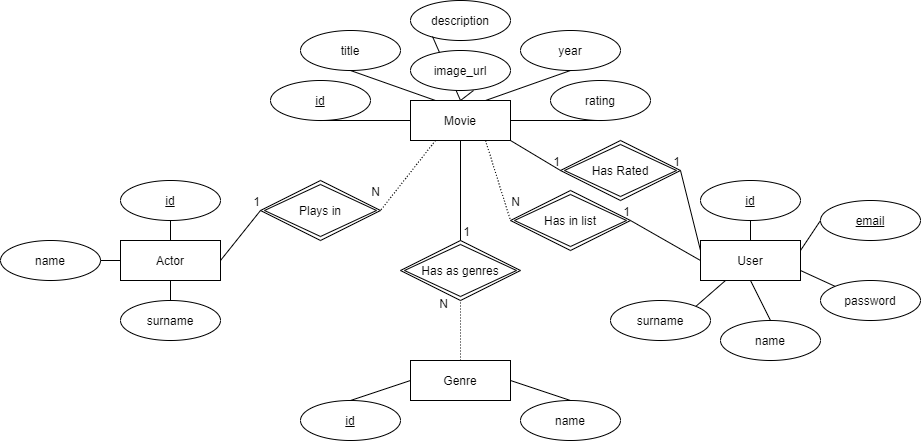

The diagram above was exported from draw.io. Its source (the exported page's mxGraphModel, read from the mxfile embedded in the PNG):
<mxGraphModel dx="868" dy="450" grid="1" gridSize="10" guides="1" tooltips="1" connect="1" arrows="1" fold="1" page="1" pageScale="1" pageWidth="827" pageHeight="1169" math="0" shadow="0">
  <root>
    <mxCell id="0" />
    <mxCell id="1" parent="0" />
    <mxCell id="BiNsZoLVSyTARdsbGJ01-1" value="Plays in" style="shape=rhombus;double=1;perimeter=rhombusPerimeter;whiteSpace=wrap;html=1;align=center;" parent="1" vertex="1">
      <mxGeometry x="360" y="180" width="120" height="60" as="geometry" />
    </mxCell>
    <mxCell id="BiNsZoLVSyTARdsbGJ01-3" value="id" style="ellipse;whiteSpace=wrap;html=1;align=center;fontStyle=4;" parent="1" vertex="1">
      <mxGeometry x="220" y="180" width="100" height="40" as="geometry" />
    </mxCell>
    <mxCell id="BiNsZoLVSyTARdsbGJ01-4" value="name" style="ellipse;whiteSpace=wrap;html=1;align=center;" parent="1" vertex="1">
      <mxGeometry x="100" y="240" width="100" height="40" as="geometry" />
    </mxCell>
    <mxCell id="BiNsZoLVSyTARdsbGJ01-8" value="Actor" style="whiteSpace=wrap;html=1;align=center;" parent="1" vertex="1">
      <mxGeometry x="220" y="240" width="100" height="40" as="geometry" />
    </mxCell>
    <mxCell id="BiNsZoLVSyTARdsbGJ01-9" value="Has in list" style="shape=rhombus;double=1;perimeter=rhombusPerimeter;whiteSpace=wrap;html=1;align=center;" parent="1" vertex="1">
      <mxGeometry x="610" y="190" width="120" height="60" as="geometry" />
    </mxCell>
    <mxCell id="BiNsZoLVSyTARdsbGJ01-10" value="surname" style="ellipse;whiteSpace=wrap;html=1;align=center;" parent="1" vertex="1">
      <mxGeometry x="220" y="300" width="100" height="40" as="geometry" />
    </mxCell>
    <mxCell id="BiNsZoLVSyTARdsbGJ01-13" value="" style="endArrow=none;html=1;rounded=0;exitX=0.5;exitY=1;exitDx=0;exitDy=0;entryX=0.5;entryY=0;entryDx=0;entryDy=0;" parent="1" source="BiNsZoLVSyTARdsbGJ01-3" target="BiNsZoLVSyTARdsbGJ01-8" edge="1">
      <mxGeometry relative="1" as="geometry">
        <mxPoint x="330" y="230" as="sourcePoint" />
        <mxPoint x="490" y="230" as="targetPoint" />
      </mxGeometry>
    </mxCell>
    <mxCell id="BiNsZoLVSyTARdsbGJ01-15" value="" style="endArrow=none;html=1;rounded=0;exitX=1;exitY=0.5;exitDx=0;exitDy=0;entryX=0;entryY=0.5;entryDx=0;entryDy=0;" parent="1" source="BiNsZoLVSyTARdsbGJ01-4" target="BiNsZoLVSyTARdsbGJ01-8" edge="1">
      <mxGeometry relative="1" as="geometry">
        <mxPoint x="330" y="230" as="sourcePoint" />
        <mxPoint x="280" y="300" as="targetPoint" />
      </mxGeometry>
    </mxCell>
    <mxCell id="BiNsZoLVSyTARdsbGJ01-16" value="" style="endArrow=none;html=1;rounded=0;entryX=0.5;entryY=1;entryDx=0;entryDy=0;exitX=0.5;exitY=0;exitDx=0;exitDy=0;" parent="1" source="BiNsZoLVSyTARdsbGJ01-10" target="BiNsZoLVSyTARdsbGJ01-8" edge="1">
      <mxGeometry relative="1" as="geometry">
        <mxPoint x="320" y="350" as="sourcePoint" />
        <mxPoint x="490" y="230" as="targetPoint" />
      </mxGeometry>
    </mxCell>
    <mxCell id="BiNsZoLVSyTARdsbGJ01-26" value="id" style="ellipse;whiteSpace=wrap;html=1;align=center;fontStyle=4;" parent="1" vertex="1">
      <mxGeometry x="370" y="80" width="100" height="40" as="geometry" />
    </mxCell>
    <mxCell id="BiNsZoLVSyTARdsbGJ01-27" value="title" style="ellipse;whiteSpace=wrap;html=1;align=center;" parent="1" vertex="1">
      <mxGeometry x="400" y="30" width="100" height="40" as="geometry" />
    </mxCell>
    <mxCell id="BiNsZoLVSyTARdsbGJ01-28" value="Movie" style="whiteSpace=wrap;html=1;align=center;" parent="1" vertex="1">
      <mxGeometry x="510" y="100" width="100" height="40" as="geometry" />
    </mxCell>
    <mxCell id="BiNsZoLVSyTARdsbGJ01-29" value="year" style="ellipse;whiteSpace=wrap;html=1;align=center;" parent="1" vertex="1">
      <mxGeometry x="620" y="30" width="100" height="40" as="geometry" />
    </mxCell>
    <mxCell id="BiNsZoLVSyTARdsbGJ01-30" value="rating" style="ellipse;whiteSpace=wrap;html=1;align=center;" parent="1" vertex="1">
      <mxGeometry x="650" y="80" width="100" height="40" as="geometry" />
    </mxCell>
    <mxCell id="BiNsZoLVSyTARdsbGJ01-31" value="" style="endArrow=none;html=1;rounded=0;exitX=0.5;exitY=1;exitDx=0;exitDy=0;entryX=0;entryY=0.5;entryDx=0;entryDy=0;" parent="1" source="BiNsZoLVSyTARdsbGJ01-26" target="BiNsZoLVSyTARdsbGJ01-28" edge="1">
      <mxGeometry relative="1" as="geometry">
        <mxPoint x="700" y="230" as="sourcePoint" />
        <mxPoint x="860" y="230" as="targetPoint" />
      </mxGeometry>
    </mxCell>
    <mxCell id="BiNsZoLVSyTARdsbGJ01-32" value="" style="endArrow=none;html=1;rounded=0;exitX=1;exitY=0.5;exitDx=0;exitDy=0;entryX=0.5;entryY=1;entryDx=0;entryDy=0;" parent="1" source="BiNsZoLVSyTARdsbGJ01-28" target="BiNsZoLVSyTARdsbGJ01-30" edge="1">
      <mxGeometry relative="1" as="geometry">
        <mxPoint x="635" y="150" as="sourcePoint" />
        <mxPoint x="705" y="170" as="targetPoint" />
      </mxGeometry>
    </mxCell>
    <mxCell id="BiNsZoLVSyTARdsbGJ01-33" value="" style="endArrow=none;html=1;rounded=0;exitX=0.5;exitY=1;exitDx=0;exitDy=0;entryX=0.25;entryY=0;entryDx=0;entryDy=0;" parent="1" source="BiNsZoLVSyTARdsbGJ01-27" target="BiNsZoLVSyTARdsbGJ01-28" edge="1">
      <mxGeometry relative="1" as="geometry">
        <mxPoint x="700" y="230" as="sourcePoint" />
        <mxPoint x="860" y="230" as="targetPoint" />
      </mxGeometry>
    </mxCell>
    <mxCell id="BiNsZoLVSyTARdsbGJ01-34" value="" style="endArrow=none;html=1;rounded=0;exitX=0.5;exitY=1;exitDx=0;exitDy=0;entryX=0.75;entryY=0;entryDx=0;entryDy=0;" parent="1" source="BiNsZoLVSyTARdsbGJ01-29" target="BiNsZoLVSyTARdsbGJ01-28" edge="1">
      <mxGeometry relative="1" as="geometry">
        <mxPoint x="700" y="230" as="sourcePoint" />
        <mxPoint x="860" y="230" as="targetPoint" />
      </mxGeometry>
    </mxCell>
    <mxCell id="BiNsZoLVSyTARdsbGJ01-44" value="description" style="ellipse;whiteSpace=wrap;html=1;align=center;" parent="1" vertex="1">
      <mxGeometry x="510" width="100" height="40" as="geometry" />
    </mxCell>
    <mxCell id="BiNsZoLVSyTARdsbGJ01-45" value="" style="endArrow=none;html=1;rounded=0;exitX=0.5;exitY=0;exitDx=0;exitDy=0;entryX=0.22;entryY=0.9;entryDx=0;entryDy=0;entryPerimeter=0;" parent="1" source="BiNsZoLVSyTARdsbGJ01-28" target="BiNsZoLVSyTARdsbGJ01-44" edge="1">
      <mxGeometry relative="1" as="geometry">
        <mxPoint x="480" y="60" as="sourcePoint" />
        <mxPoint x="545" y="110" as="targetPoint" />
      </mxGeometry>
    </mxCell>
    <mxCell id="BiNsZoLVSyTARdsbGJ01-46" value="id" style="ellipse;whiteSpace=wrap;html=1;align=center;fontStyle=4;" parent="1" vertex="1">
      <mxGeometry x="800" y="180" width="100" height="40" as="geometry" />
    </mxCell>
    <mxCell id="BiNsZoLVSyTARdsbGJ01-48" value="User" style="whiteSpace=wrap;html=1;align=center;" parent="1" vertex="1">
      <mxGeometry x="800" y="240" width="100" height="40" as="geometry" />
    </mxCell>
    <mxCell id="BiNsZoLVSyTARdsbGJ01-49" value="name" style="ellipse;whiteSpace=wrap;html=1;align=center;" parent="1" vertex="1">
      <mxGeometry x="820" y="320" width="100" height="40" as="geometry" />
    </mxCell>
    <mxCell id="BiNsZoLVSyTARdsbGJ01-50" value="surname" style="ellipse;whiteSpace=wrap;html=1;align=center;" parent="1" vertex="1">
      <mxGeometry x="710" y="300" width="100" height="40" as="geometry" />
    </mxCell>
    <mxCell id="BiNsZoLVSyTARdsbGJ01-51" value="" style="endArrow=none;html=1;rounded=0;exitX=0.5;exitY=1;exitDx=0;exitDy=0;entryX=0.5;entryY=0;entryDx=0;entryDy=0;" parent="1" source="BiNsZoLVSyTARdsbGJ01-46" target="BiNsZoLVSyTARdsbGJ01-48" edge="1">
      <mxGeometry relative="1" as="geometry">
        <mxPoint x="1130" y="190" as="sourcePoint" />
        <mxPoint x="880" y="90" as="targetPoint" />
      </mxGeometry>
    </mxCell>
    <mxCell id="BiNsZoLVSyTARdsbGJ01-52" value="" style="endArrow=none;html=1;rounded=0;entryX=1;entryY=0;entryDx=0;entryDy=0;exitX=0.25;exitY=1;exitDx=0;exitDy=0;" parent="1" source="BiNsZoLVSyTARdsbGJ01-48" target="BiNsZoLVSyTARdsbGJ01-50" edge="1">
      <mxGeometry relative="1" as="geometry">
        <mxPoint x="1060" y="90" as="sourcePoint" />
        <mxPoint x="1135" y="130" as="targetPoint" />
      </mxGeometry>
    </mxCell>
    <mxCell id="BiNsZoLVSyTARdsbGJ01-53" value="" style="endArrow=none;html=1;rounded=0;exitX=0;exitY=0.5;exitDx=0;exitDy=0;entryX=1;entryY=0.25;entryDx=0;entryDy=0;" parent="1" source="BiNsZoLVSyTARdsbGJ01-57" target="BiNsZoLVSyTARdsbGJ01-48" edge="1">
      <mxGeometry relative="1" as="geometry">
        <mxPoint x="900" y="10" as="sourcePoint" />
        <mxPoint x="940" y="50" as="targetPoint" />
      </mxGeometry>
    </mxCell>
    <mxCell id="BiNsZoLVSyTARdsbGJ01-54" value="" style="endArrow=none;html=1;rounded=0;exitX=0.5;exitY=0;exitDx=0;exitDy=0;entryX=0.5;entryY=1;entryDx=0;entryDy=0;" parent="1" source="BiNsZoLVSyTARdsbGJ01-49" target="BiNsZoLVSyTARdsbGJ01-48" edge="1">
      <mxGeometry relative="1" as="geometry">
        <mxPoint x="1130" y="190" as="sourcePoint" />
        <mxPoint x="1010" y="50" as="targetPoint" />
      </mxGeometry>
    </mxCell>
    <mxCell id="BiNsZoLVSyTARdsbGJ01-55" value="password" style="ellipse;whiteSpace=wrap;html=1;align=center;" parent="1" vertex="1">
      <mxGeometry x="920" y="280" width="100" height="40" as="geometry" />
    </mxCell>
    <mxCell id="BiNsZoLVSyTARdsbGJ01-56" value="" style="endArrow=none;html=1;rounded=0;entryX=0;entryY=0;entryDx=0;entryDy=0;exitX=1;exitY=0.75;exitDx=0;exitDy=0;" parent="1" source="BiNsZoLVSyTARdsbGJ01-48" target="BiNsZoLVSyTARdsbGJ01-55" edge="1">
      <mxGeometry relative="1" as="geometry">
        <mxPoint x="970" y="50" as="sourcePoint" />
        <mxPoint x="975" y="70" as="targetPoint" />
      </mxGeometry>
    </mxCell>
    <mxCell id="BiNsZoLVSyTARdsbGJ01-57" value="email" style="ellipse;whiteSpace=wrap;html=1;align=center;fontStyle=4;" parent="1" vertex="1">
      <mxGeometry x="920" y="200" width="100" height="40" as="geometry" />
    </mxCell>
    <mxCell id="BiNsZoLVSyTARdsbGJ01-58" value="" style="endArrow=none;html=1;rounded=0;dashed=1;dashPattern=1 2;exitX=0.25;exitY=1;exitDx=0;exitDy=0;entryX=1;entryY=0.5;entryDx=0;entryDy=0;" parent="1" source="BiNsZoLVSyTARdsbGJ01-28" target="BiNsZoLVSyTARdsbGJ01-1" edge="1">
      <mxGeometry relative="1" as="geometry">
        <mxPoint x="370" y="230" as="sourcePoint" />
        <mxPoint x="470" y="150" as="targetPoint" />
      </mxGeometry>
    </mxCell>
    <mxCell id="BiNsZoLVSyTARdsbGJ01-59" value="N" style="resizable=0;html=1;align=right;verticalAlign=bottom;" parent="BiNsZoLVSyTARdsbGJ01-58" connectable="0" vertex="1">
      <mxGeometry x="1" relative="1" as="geometry">
        <mxPoint x="-0.12" y="-9.82" as="offset" />
      </mxGeometry>
    </mxCell>
    <mxCell id="BiNsZoLVSyTARdsbGJ01-60" value="" style="endArrow=none;html=1;rounded=0;exitX=1;exitY=0.5;exitDx=0;exitDy=0;entryX=0;entryY=0.5;entryDx=0;entryDy=0;" parent="1" source="BiNsZoLVSyTARdsbGJ01-8" target="BiNsZoLVSyTARdsbGJ01-1" edge="1">
      <mxGeometry relative="1" as="geometry">
        <mxPoint x="370" y="230" as="sourcePoint" />
        <mxPoint x="300" y="170" as="targetPoint" />
      </mxGeometry>
    </mxCell>
    <mxCell id="BiNsZoLVSyTARdsbGJ01-61" value="1" style="resizable=0;html=1;align=right;verticalAlign=bottom;" parent="BiNsZoLVSyTARdsbGJ01-60" connectable="0" vertex="1">
      <mxGeometry x="1" relative="1" as="geometry" />
    </mxCell>
    <mxCell id="BiNsZoLVSyTARdsbGJ01-62" value="" style="endArrow=none;html=1;rounded=0;dashed=1;dashPattern=1 2;exitX=0.75;exitY=1;exitDx=0;exitDy=0;entryX=0;entryY=0.5;entryDx=0;entryDy=0;" parent="1" source="BiNsZoLVSyTARdsbGJ01-28" target="BiNsZoLVSyTARdsbGJ01-9" edge="1">
      <mxGeometry relative="1" as="geometry">
        <mxPoint x="560" y="150" as="sourcePoint" />
        <mxPoint x="430" y="180" as="targetPoint" />
      </mxGeometry>
    </mxCell>
    <mxCell id="BiNsZoLVSyTARdsbGJ01-63" value="N" style="resizable=0;html=1;align=right;verticalAlign=bottom;" parent="BiNsZoLVSyTARdsbGJ01-62" connectable="0" vertex="1">
      <mxGeometry x="1" relative="1" as="geometry">
        <mxPoint x="9.68" y="-10.35" as="offset" />
      </mxGeometry>
    </mxCell>
    <mxCell id="BiNsZoLVSyTARdsbGJ01-64" value="" style="endArrow=none;html=1;rounded=0;entryX=1;entryY=0.5;entryDx=0;entryDy=0;exitX=0;exitY=0.5;exitDx=0;exitDy=0;" parent="1" source="BiNsZoLVSyTARdsbGJ01-48" target="BiNsZoLVSyTARdsbGJ01-9" edge="1">
      <mxGeometry relative="1" as="geometry">
        <mxPoint x="760" y="210" as="sourcePoint" />
        <mxPoint x="820" y="270" as="targetPoint" />
      </mxGeometry>
    </mxCell>
    <mxCell id="BiNsZoLVSyTARdsbGJ01-65" value="1" style="resizable=0;html=1;align=right;verticalAlign=bottom;" parent="BiNsZoLVSyTARdsbGJ01-64" connectable="0" vertex="1">
      <mxGeometry x="1" relative="1" as="geometry" />
    </mxCell>
    <mxCell id="Cc8DXPXmPoYoZOLOXt2i-1" value="Has as genres" style="shape=rhombus;double=1;perimeter=rhombusPerimeter;whiteSpace=wrap;html=1;align=center;" parent="1" vertex="1">
      <mxGeometry x="499.99999999999994" y="240" width="120" height="60" as="geometry" />
    </mxCell>
    <mxCell id="Cc8DXPXmPoYoZOLOXt2i-6" value="" style="endArrow=none;html=1;rounded=0;entryX=0.5;entryY=0;entryDx=0;entryDy=0;exitX=0.5;exitY=1;exitDx=0;exitDy=0;" parent="1" source="BiNsZoLVSyTARdsbGJ01-28" target="Cc8DXPXmPoYoZOLOXt2i-1" edge="1">
      <mxGeometry relative="1" as="geometry">
        <mxPoint x="780" y="290" as="sourcePoint" />
        <mxPoint x="730" y="210" as="targetPoint" />
      </mxGeometry>
    </mxCell>
    <mxCell id="Cc8DXPXmPoYoZOLOXt2i-7" value="1" style="resizable=0;html=1;align=right;verticalAlign=bottom;" parent="Cc8DXPXmPoYoZOLOXt2i-6" connectable="0" vertex="1">
      <mxGeometry x="1" relative="1" as="geometry">
        <mxPoint x="10.09" as="offset" />
      </mxGeometry>
    </mxCell>
    <mxCell id="Cc8DXPXmPoYoZOLOXt2i-8" value="" style="endArrow=none;html=1;rounded=0;dashed=1;dashPattern=1 2;exitX=0.5;exitY=0;exitDx=0;exitDy=0;" parent="1" source="Cc8DXPXmPoYoZOLOXt2i-11" target="Cc8DXPXmPoYoZOLOXt2i-1" edge="1">
      <mxGeometry relative="1" as="geometry">
        <mxPoint x="560" y="340" as="sourcePoint" />
        <mxPoint x="610" y="210" as="targetPoint" />
      </mxGeometry>
    </mxCell>
    <mxCell id="Cc8DXPXmPoYoZOLOXt2i-9" value="N" style="resizable=0;html=1;align=right;verticalAlign=bottom;" parent="Cc8DXPXmPoYoZOLOXt2i-8" connectable="0" vertex="1">
      <mxGeometry x="1" relative="1" as="geometry">
        <mxPoint x="-12.29" y="11.68" as="offset" />
      </mxGeometry>
    </mxCell>
    <mxCell id="Cc8DXPXmPoYoZOLOXt2i-10" value="id" style="ellipse;whiteSpace=wrap;html=1;align=center;fontStyle=4;" parent="1" vertex="1">
      <mxGeometry x="400" y="400" width="100" height="40" as="geometry" />
    </mxCell>
    <mxCell id="Cc8DXPXmPoYoZOLOXt2i-11" value="Genre" style="whiteSpace=wrap;html=1;align=center;" parent="1" vertex="1">
      <mxGeometry x="510" y="360" width="100" height="40" as="geometry" />
    </mxCell>
    <mxCell id="Cc8DXPXmPoYoZOLOXt2i-12" value="name" style="ellipse;whiteSpace=wrap;html=1;align=center;" parent="1" vertex="1">
      <mxGeometry x="620" y="400" width="100" height="40" as="geometry" />
    </mxCell>
    <mxCell id="Cc8DXPXmPoYoZOLOXt2i-13" value="" style="endArrow=none;html=1;rounded=0;entryX=1;entryY=0.5;entryDx=0;entryDy=0;exitX=0.5;exitY=0;exitDx=0;exitDy=0;" parent="1" source="Cc8DXPXmPoYoZOLOXt2i-12" target="Cc8DXPXmPoYoZOLOXt2i-11" edge="1">
      <mxGeometry relative="1" as="geometry">
        <mxPoint x="835" y="290" as="sourcePoint" />
        <mxPoint x="805.3553390593274" y="315.85786437626905" as="targetPoint" />
      </mxGeometry>
    </mxCell>
    <mxCell id="Cc8DXPXmPoYoZOLOXt2i-14" value="" style="endArrow=none;html=1;rounded=0;entryX=0;entryY=0.5;entryDx=0;entryDy=0;exitX=0.5;exitY=0;exitDx=0;exitDy=0;" parent="1" source="Cc8DXPXmPoYoZOLOXt2i-10" target="Cc8DXPXmPoYoZOLOXt2i-11" edge="1">
      <mxGeometry relative="1" as="geometry">
        <mxPoint x="570" y="450" as="sourcePoint" />
        <mxPoint x="620" y="390" as="targetPoint" />
      </mxGeometry>
    </mxCell>
    <mxCell id="txzCuBQCEDeND49YVxhd-1" value="Has Rated" style="shape=rhombus;double=1;perimeter=rhombusPerimeter;whiteSpace=wrap;html=1;align=center;" parent="1" vertex="1">
      <mxGeometry x="660" y="140" width="120" height="60" as="geometry" />
    </mxCell>
    <mxCell id="txzCuBQCEDeND49YVxhd-3" value="" style="endArrow=none;html=1;rounded=0;entryX=1;entryY=0.5;entryDx=0;entryDy=0;exitX=0;exitY=0.25;exitDx=0;exitDy=0;" parent="1" source="BiNsZoLVSyTARdsbGJ01-48" target="txzCuBQCEDeND49YVxhd-1" edge="1">
      <mxGeometry relative="1" as="geometry">
        <mxPoint x="770" y="280" as="sourcePoint" />
        <mxPoint x="740" y="230" as="targetPoint" />
      </mxGeometry>
    </mxCell>
    <mxCell id="txzCuBQCEDeND49YVxhd-4" value="1" style="resizable=0;html=1;align=right;verticalAlign=bottom;" parent="txzCuBQCEDeND49YVxhd-3" connectable="0" vertex="1">
      <mxGeometry x="1" relative="1" as="geometry" />
    </mxCell>
    <mxCell id="txzCuBQCEDeND49YVxhd-5" value="" style="endArrow=none;html=1;rounded=0;entryX=0;entryY=0.5;entryDx=0;entryDy=0;exitX=1;exitY=1;exitDx=0;exitDy=0;" parent="1" source="BiNsZoLVSyTARdsbGJ01-28" target="txzCuBQCEDeND49YVxhd-1" edge="1">
      <mxGeometry relative="1" as="geometry">
        <mxPoint x="810" y="260" as="sourcePoint" />
        <mxPoint x="790" y="180" as="targetPoint" />
      </mxGeometry>
    </mxCell>
    <mxCell id="txzCuBQCEDeND49YVxhd-6" value="1" style="resizable=0;html=1;align=right;verticalAlign=bottom;" parent="txzCuBQCEDeND49YVxhd-5" connectable="0" vertex="1">
      <mxGeometry x="1" relative="1" as="geometry" />
    </mxCell>
    <mxCell id="qM1jTXqoyBTRdCG_18wT-1" value="image_url" style="ellipse;whiteSpace=wrap;html=1;align=center;" vertex="1" parent="1">
      <mxGeometry x="510" y="50" width="100" height="40" as="geometry" />
    </mxCell>
    <mxCell id="qM1jTXqoyBTRdCG_18wT-2" value="" style="endArrow=none;html=1;rounded=0;exitX=0.63;exitY=1;exitDx=0;exitDy=0;entryX=0.5;entryY=0;entryDx=0;entryDy=0;exitPerimeter=0;" edge="1" parent="1" source="qM1jTXqoyBTRdCG_18wT-1" target="BiNsZoLVSyTARdsbGJ01-28">
      <mxGeometry relative="1" as="geometry">
        <mxPoint x="680" y="80" as="sourcePoint" />
        <mxPoint x="595" y="110" as="targetPoint" />
      </mxGeometry>
    </mxCell>
  </root>
</mxGraphModel>